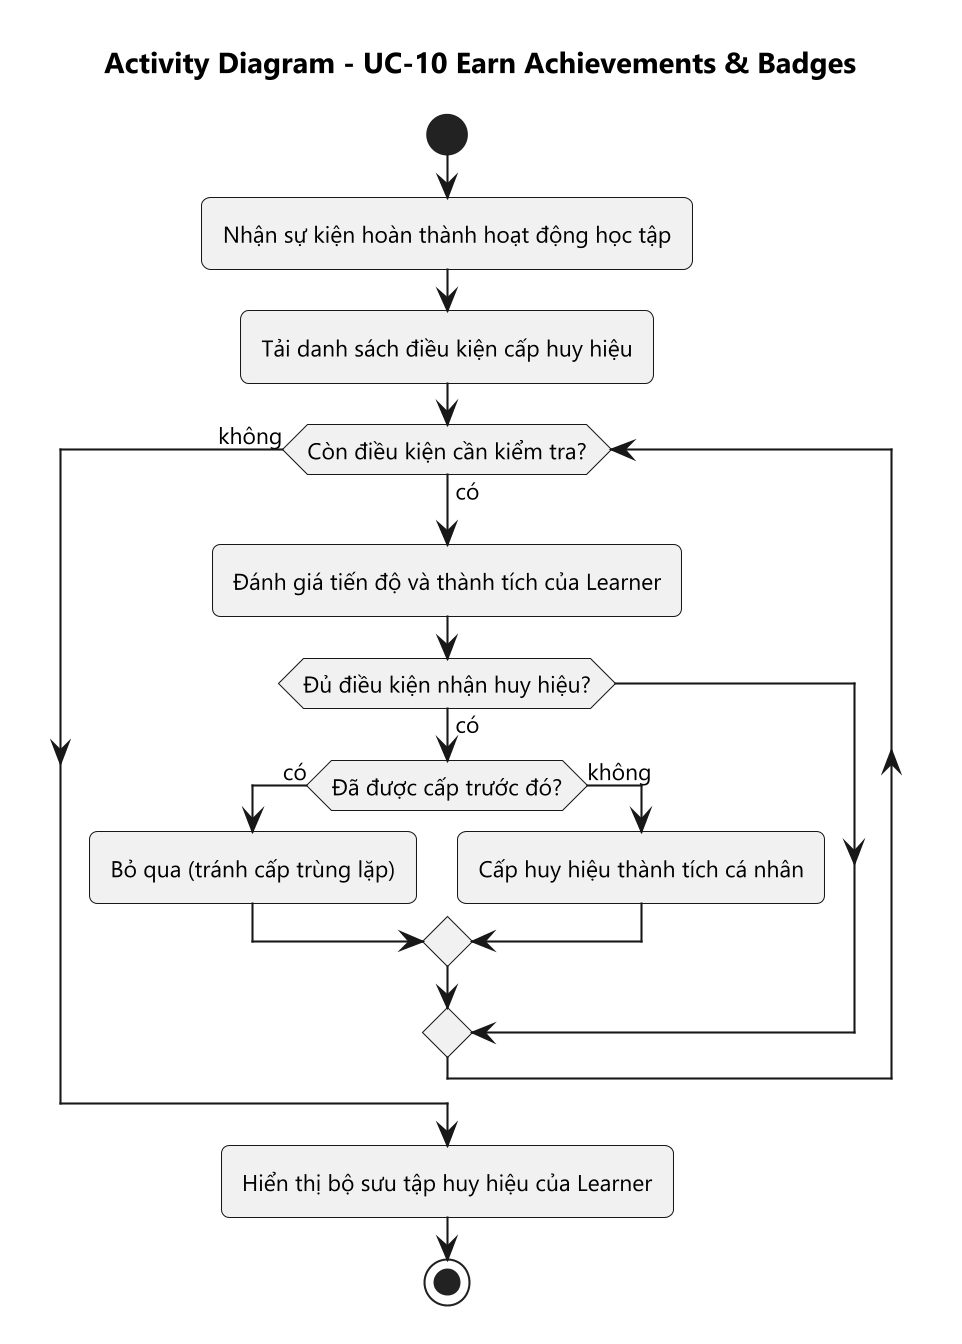

The diagram above was rendered by PlantUML. Its source (embedded in the PNG):
@startuml
skinparam dpi 200
skinparam defaultFontName Segoe UI
skinparam defaultFontSize 11
skinparam shadowing false
skinparam roundCorner 8
title Activity Diagram - UC-10 Earn Achievements & Badges
start
:Nhận sự kiện hoàn thành hoạt động học tập;
:Tải danh sách điều kiện cấp huy hiệu;
while (Còn điều kiện cần kiểm tra?) is (có)
  :Đánh giá tiến độ và thành tích của Learner;
  if (Đủ điều kiện nhận huy hiệu?) then (có)
    if (Đã được cấp trước đó?) then (có)
      :Bỏ qua (tránh cấp trùng lặp);
    else (không)
      :Cấp huy hiệu thành tích cá nhân;
    endif
  endif
endwhile (không)
:Hiển thị bộ sưu tập huy hiệu của Learner;
stop
@enduml